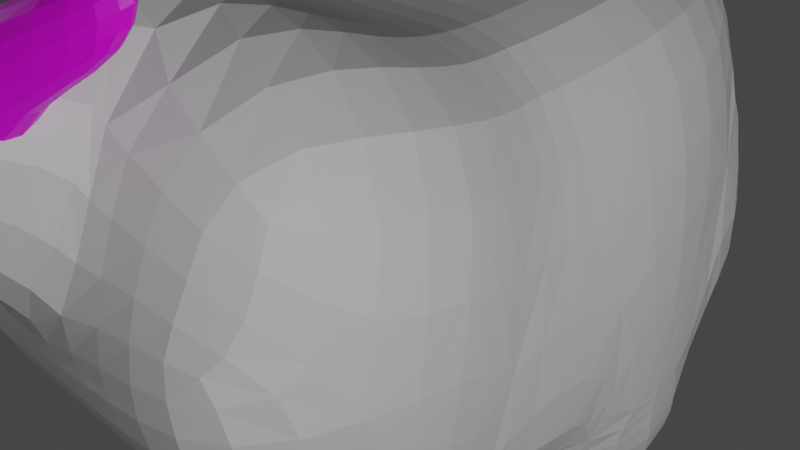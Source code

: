 # Source: sheep.blend  (saved by Blender 2.91.10; exported with 4.5.12 LTS)
import bpy
from mathutils import Matrix  # noqa: F401  (used for matrix-valued properties, if any)

bpy.ops.wm.read_factory_settings(use_empty=True)
scene = bpy.context.scene
scene.name = 'Scene'

# ---- collections
col_collection = bpy.data.collections.new('Collection'); scene.collection.children.link(col_collection)
col_sheep = bpy.data.collections.new('Sheep'); scene.collection.children.link(col_sheep)

# ---- images (referenced by path relative to the original .blend; pixels are not part of the script)
import os
ASSET_DIR = os.environ.get("B2B_ASSET_DIR", "")  # directory of the original .blend (textures are referenced by path, not embedded)
HERE = os.path.dirname(os.path.abspath(__file__))  # packed textures are extracted next to this script under _unpacked/

def load_image(name, relpath, width, height, colorspace="sRGB"):
    """Load a texture the original file referenced (path relative to the .blend, or extracted next to this script)."""
    p = next((c for c in (os.path.join(HERE, relpath), os.path.join(ASSET_DIR, relpath)) if relpath and os.path.exists(c)), "")
    if p:
        img = bpy.data.images.load(p, check_existing=True)
        img.name = name
    else:  # same state as the original file: an image datablock whose file is absent (Cycles renders it pink)
        img = bpy.data.images.new(name, width, height)
        img.source = "FILE"
        img.filepath = "//" + (relpath or name)
    img.colorspace_settings.name = colorspace
    return img
img_sheephead = load_image('SheepHead', 'SheepHead.png', 1024, 1024, 'sRGB')
img_sheepleg = load_image('SheepLeg', 'SheepLeg.png', 1024, 1024, 'sRGB')

# ---- materials (node trees are filled in below, after node groups)
mat_material = bpy.data.materials.new('Material')
mat_material.alpha_threshold = 0.0
mat_material.use_transparent_shadow = False
mat_material.line_color = (0.0, 0.0, 0.0, 1.0)
mat_head = bpy.data.materials.new('Head')
mat_head.alpha_threshold = 0.0
mat_head.use_transparent_shadow = False
mat_head.line_color = (0.0, 0.0, 0.0, 1.0)
mat_leg = bpy.data.materials.new('Leg')
mat_leg.alpha_threshold = 0.0
mat_leg.use_transparent_shadow = False
mat_leg.line_color = (0.0, 0.0, 0.0, 1.0)

# ---- material node trees
mat_material.use_nodes = True; mat_material.node_tree.nodes.clear()
_N = mat_material.node_tree.nodes; _L = mat_material.node_tree.links
n0 = _N.new('ShaderNodeOutputMaterial'); n0.name = 'Material Output'; n0.location = (300, 300)
n1 = _N.new('ShaderNodeBsdfPrincipled'); n1.name = 'Principled BSDF'; n1.location = (10, 300)
n1.distribution = 'GGX'
n1.subsurface_method = 'BURLEY'
n1.inputs[2].default_value = 0.4
n1.inputs[3].default_value = 1.45
n1.inputs[27].default_value = (0.0, 0.0, 0.0, 1.0)
n1.inputs[28].default_value = 1.0
_L.new(n1.outputs[0], n0.inputs[0])
n0.is_active_output = True
mat_head.use_nodes = True; mat_head.node_tree.nodes.clear()
_N = mat_head.node_tree.nodes; _L = mat_head.node_tree.links
n0 = _N.new('ShaderNodeOutputMaterial'); n0.name = 'Material Output'; n0.location = (300, 300)
n1 = _N.new('ShaderNodeBsdfPrincipled'); n1.name = 'Principled BSDF'; n1.location = (10, 300)
n1.distribution = 'GGX'
n1.subsurface_method = 'BURLEY'
n1.inputs[2].default_value = 0.4
n1.inputs[3].default_value = 1.45
n1.inputs[27].default_value = (0.0, 0.0, 0.0, 1.0)
n1.inputs[28].default_value = 1.0
n2 = _N.new('ShaderNodeTexImage'); n2.name = 'Image Texture'; n2.location = (-280, 280)
n2.image = img_sheephead
_L.new(n1.outputs[0], n0.inputs[0])
_L.new(n2.outputs[0], n1.inputs[0])
n0.is_active_output = True
mat_leg.use_nodes = True; mat_leg.node_tree.nodes.clear()
_N = mat_leg.node_tree.nodes; _L = mat_leg.node_tree.links
n0 = _N.new('ShaderNodeOutputMaterial'); n0.name = 'Material Output'; n0.location = (300, 300)
n1 = _N.new('ShaderNodeBsdfPrincipled'); n1.name = 'Principled BSDF'; n1.location = (10, 300)
n1.distribution = 'GGX'
n1.subsurface_method = 'BURLEY'
n1.inputs[2].default_value = 0.4
n1.inputs[3].default_value = 1.45
n1.inputs[27].default_value = (0.0, 0.0, 0.0, 1.0)
n1.inputs[28].default_value = 1.0
n2 = _N.new('ShaderNodeTexImage'); n2.name = 'Image Texture'; n2.location = (-280, 280)
n2.image = img_sheepleg
_L.new(n1.outputs[0], n0.inputs[0])
_L.new(n2.outputs[0], n1.inputs[0])
n0.is_active_output = True

# ---- world
world_world = bpy.data.worlds.new('World'); scene.world = world_world
world_world.use_nodes = True; world_world.node_tree.nodes.clear()
_N = world_world.node_tree.nodes; _L = world_world.node_tree.links
n0 = _N.new('ShaderNodeOutputWorld'); n0.name = 'World Output'; n0.location = (300, 300)
n1 = _N.new('ShaderNodeBackground'); n1.name = 'Background'; n1.location = (10, 300)
n1.inputs[0].default_value = (0.05088, 0.05088, 0.05088, 1.0)
_L.new(n1.outputs[0], n0.inputs[0])
n0.is_active_output = True
world_world.color = (0.05088, 0.05088, 0.05088)
world_world.use_sun_shadow = False
world_world.sun_shadow_jitter_overblur = 0.0

# ---- cameras
cam_camera = bpy.data.cameras.new('Camera')
cam_camera.clip_end = 100.0
cam_camera.ortho_scale = 7.314

# ---- lights
light_point = bpy.data.lights.new('Point', 'POINT')
light_point.transmission_factor = 0.0
light_point.energy = 1405.0
light_point.shadow_soft_size = 0.25
light_point.shadow_maximum_resolution = 0.006
light_point.use_absolute_resolution = True
light_point_001 = bpy.data.lights.new('Point.001', 'POINT')
light_point_001.transmission_factor = 0.0
light_point_001.energy = 1405.0
light_point_001.shadow_soft_size = 0.25
light_point_001.shadow_maximum_resolution = 0.006
light_point_001.use_absolute_resolution = True
light_point_002 = bpy.data.lights.new('Point.002', 'POINT')
light_point_002.transmission_factor = 0.0
light_point_002.energy = 1405.0
light_point_002.shadow_soft_size = 0.25
light_point_002.shadow_maximum_resolution = 0.006
light_point_002.use_absolute_resolution = True
light_point_003 = bpy.data.lights.new('Point.003', 'POINT')
light_point_003.transmission_factor = 0.0
light_point_003.energy = 1405.0
light_point_003.shadow_soft_size = 0.25
light_point_003.shadow_maximum_resolution = 0.006
light_point_003.use_absolute_resolution = True

# ---- meshes
me_cube = bpy.data.meshes.new('Cube')
me_cube.from_pydata([(-0.3333, 0.8329, 1.419), (0.4709, 1.0, -1.0), (1.0, -0.0856, 1.0), (1.0, -0.589, -1.0), (-0.3515, 1.491, 1.32), (-0.4709, 1.0, -1.0), (-1.0, -0.0856, 1.0), (-1.0, -0.589, -1.0), (1.246, 1.0, 0.5565), (0.6539, 0.7898, 5.876e-09), (1.0, 1.0, -0.5), (-1.0, -1.0, 0.0), (1.0, -1.0, 0.0), (-1.246, 1.0, 0.5565), (-0.6539, 0.7898, 5.876e-09), (-1.0, 1.0, -0.5), (-0.7042, -0.9924, 0.2297), (-0.7042, -0.956, 0.5153), (-0.7715, -0.9417, 0.5016), (0.7042, -0.956, 0.5153), (0.7042, -0.9924, 0.2297), (0.7715, -0.9417, 0.5016), (0.3333, -0.589, -1.0), (-0.3333, -0.589, -1.0), (-0.3333, -0.0856, 1.0), (0.3333, -0.0856, 1.0), (-0.157, 1.0, -1.0), (0.157, 1.0, -1.0), (0.4154, 1.0, 0.5565), (0.3333, 0.8329, 1.419), (-0.4154, 1.0, 0.5565), (0.218, 0.7898, 5.876e-09), (-0.218, 0.7898, 5.876e-09), (0.3333, 1.0, -0.5), (-0.3333, 1.0, -0.5), (0.3515, 1.491, 1.32), (-0.8286, -0.8504, -0.682), (-0.785, -1.0, -0.3757), (-0.8379, -0.8936, -0.5), (0.785, -1.0, -0.3757), (0.8286, -0.8504, -0.682), (0.8379, -0.8936, -0.5), (0.3333, -1.0, 0.0), (-0.3333, -1.0, 0.0), (0.2347, -0.956, 0.5153), (-0.2347, -0.956, 0.5153), (-0.2347, -0.9924, 0.2297), (0.2347, -0.9924, 0.2297), (0.2617, -1.0, -0.3757), (-0.2617, -1.0, -0.3757), (0.2762, -0.8504, -0.682), (-0.2762, -0.8504, -0.682), (-0.7042, -1.519, 0.175), (-0.7042, -1.482, 0.4607), (0.7042, -1.482, 0.4607), (0.7042, -1.519, 0.175), (-0.2347, -1.482, 0.4607), (0.2347, -1.519, 0.175), (0.2347, -1.482, 0.4607), (-0.2347, -1.519, 0.175), (0.785, -1.526, -0.4304), (0.2617, -1.526, -0.4304), (0.8286, -1.377, -0.7366), (0.2762, -1.377, -0.7366), (-0.8286, -1.377, -0.7366), (-0.785, -1.526, -0.4304), (-0.2617, -1.526, -0.4304), (-0.2762, -1.377, -0.7366), (1.055, 1.0, 0.9016), (1.0, 0.342, 1.0), (-1.0, 0.342, 1.0), (-1.055, 1.0, 0.9016), (-0.3515, 1.351, 0.9016), (-0.3333, 0.342, 1.0), (0.3515, 1.351, 0.9016), (0.3333, 0.342, 1.0), (-0.5405, 0.7911, -1.0), (-0.6065, 0.593, -1.0), (0.6065, 0.593, -1.0), (0.5405, 0.7911, -1.0), (-0.1027, 0.7911, -1.0), (-0.1152, 0.593, -1.0), (0.1027, 0.7911, -1.0), (0.1152, 0.593, -1.0), (-0.1027, 0.7911, -1.0), (-0.1152, 0.593, -1.0), (0.1027, 0.7911, -1.0), (0.1152, 0.593, -1.0), (0.1445, -0.2105, -1.593)], [], [(75, 73, 24, 25), (18, 17, 6, 70, 71, 13), (43, 46, 16, 11), (83, 78, 3, 22), (9, 8, 21, 20, 12), (8, 68, 69, 2, 19, 21), (27, 33, 10, 1), (33, 31, 9, 10), (31, 28, 8, 9), (10, 9, 12, 39, 41), (7, 36, 38, 15, 5, 76, 77), (45, 24, 6, 17), (38, 37, 11, 14, 15), (1, 10, 41, 40, 3, 78, 79), (11, 16, 18, 13, 14), (16, 17, 18), (19, 2, 25, 44), (13, 71, 72, 30), (3, 40, 50, 22), (46, 45, 56, 59), (40, 39, 60, 62), (19, 20, 21), (44, 25, 24, 45), (39, 48, 61, 60), (39, 12, 42, 48), (46, 47, 44, 45), (14, 13, 30, 32), (22, 50, 51, 23), (48, 42, 43, 49), (50, 48, 49, 51), (36, 37, 38), (39, 40, 41), (49, 43, 11, 37), (37, 36, 64, 65), (23, 51, 36, 7), (32, 30, 28, 31), (15, 14, 32, 34), (34, 32, 31, 33), (5, 15, 34, 26), (26, 34, 33, 27), (73, 70, 6, 24), (0, 29, 35, 4), (77, 81, 23, 7), (81, 83, 22, 23), (12, 20, 47, 42), (42, 47, 46, 43), (28, 74, 68, 8), (30, 72, 74, 28), (62, 60, 61, 63), (57, 55, 54, 58), (52, 59, 56, 53), (67, 66, 65, 64), (49, 37, 65, 66), (44, 47, 57, 58), (45, 17, 53, 56), (36, 51, 67, 64), (17, 16, 52, 53), (47, 20, 55, 57), (48, 50, 63, 61), (19, 44, 58, 54), (20, 19, 54, 55), (51, 49, 66, 67), (50, 40, 62, 63), (16, 46, 59, 52), (75, 69, 68, 74), (74, 72, 4, 35), (70, 73, 72, 71), (69, 75, 25, 2), (72, 73, 0, 4), (75, 74, 35, 29), (73, 75, 29, 0), (26, 27, 82, 80), (83, 81, 88), (5, 26, 80, 76), (76, 80, 81, 77), (27, 1, 79, 82), (82, 79, 78, 83), (83, 82, 86, 87), (80, 81, 85, 84), (82, 83, 88), (81, 80, 88), (80, 82, 88)])
_uv = me_cube.uv_layers.new(name='UVMap')
_uv.uv.foreach_set('vector', [0.2042, 0.7137, 0.1976, 0.6278, 0.2989, 0.6437, 0.3051, 0.7017, 0.4251, 0.6, 0.423, 0.6029, 0.2928, 0.5857, 0.1909, 0.5419, 0.07835, 0.4738, 0.2335, 0.4709, 0.5126, 0.6392, 0.4579, 0.6443, 0.4373, 0.603, 0.4862, 0.5959, 0.825, 0.4737, 0.9207, 0.4598, 0.8261, 0.7261, 0.7515, 0.6733, 0.5106, 0.966, 0.1967, 0.9412, 0.4905, 0.73, 0.4992, 0.7269, 0.5653, 0.726, 0.1967, 0.9412, 0.08762, 0.8786, 0.2109, 0.7995, 0.3112, 0.7597, 0.4803, 0.7288, 0.4818, 0.7332, 0.8503, 0.4049, 0.7752, 0.278, 0.8885, 0.1797, 0.9533, 0.368, 0.7752, 0.278, 0.5634, 0.2765, 0.6343, 0.1954, 0.8885, 0.1797, 0.5634, 0.2765, 0.3525, 0.157, 0.412, 0.0, 0.6343, 0.1954, 0.7232, 1.0, 0.5106, 0.966, 0.5653, 0.726, 0.6322, 0.7212, 0.658, 0.7346, 0.6022, 0.5678, 0.5594, 0.5812, 0.5357, 0.5829, 0.5486, 0.4745, 0.6443, 0.4787, 0.6387, 0.4904, 0.6335, 0.5015, 0.4421, 0.6449, 0.2989, 0.6437, 0.2928, 0.5857, 0.423, 0.6029, 0.5357, 0.5829, 0.5229, 0.5907, 0.4862, 0.5959, 0.4215, 0.4387, 0.5486, 0.4745, 0.9533, 0.9987, 0.7232, 1.0, 0.658, 0.7346, 0.7169, 0.722, 0.8261, 0.7261, 0.9207, 0.9289, 0.9366, 0.9628, 0.4862, 0.5959, 0.4373, 0.603, 0.4251, 0.6, 0.2335, 0.4709, 0.4215, 0.4387, 0.4373, 0.603, 0.4274, 0.6043, 0.4251, 0.6, 0.4803, 0.7288, 0.3112, 0.7597, 0.3051, 0.7017, 0.4612, 0.6868, 0.2335, 0.4709, 0.07835, 0.4738, 0.1363, 0.3247, 0.293, 0.3139, 0.8261, 0.7261, 0.7169, 0.722, 0.6644, 0.6751, 0.7515, 0.6733, 0.4579, 0.6443, 0.4421, 0.6449, 0.4421, 0.6449, 0.4579, 0.6443, 0.688, 0.7303, 0.6322, 0.7212, 0.6322, 0.7212, 0.688, 0.7303, 0.4803, 0.7288, 0.4948, 0.7266, 0.481, 0.731, 0.4612, 0.6868, 0.3051, 0.7017, 0.2989, 0.6437, 0.4421, 0.6449, 0.6322, 0.7212, 0.5958, 0.6777, 0.5958, 0.6777, 0.6322, 0.7212, 0.6322, 0.7212, 0.5653, 0.726, 0.5389, 0.6826, 0.5958, 0.6777, 0.4579, 0.6443, 0.4786, 0.6856, 0.4612, 0.6868, 0.4421, 0.6449, 0.4215, 0.4387, 0.2335, 0.4709, 0.293, 0.3139, 0.4925, 0.3576, 0.7515, 0.6733, 0.6644, 0.6751, 0.6119, 0.6282, 0.6768, 0.6206, 0.5958, 0.6777, 0.5389, 0.6826, 0.5126, 0.6392, 0.5593, 0.6342, 0.6644, 0.6751, 0.5958, 0.6777, 0.5593, 0.6342, 0.6119, 0.6282, 0.5594, 0.5812, 0.5229, 0.5907, 0.5357, 0.5829, 0.6322, 0.7212, 0.688, 0.7303, 0.658, 0.7346, 0.5593, 0.6342, 0.5126, 0.6392, 0.4862, 0.5959, 0.5229, 0.5907, 0.5229, 0.5907, 0.5594, 0.5812, 0.5594, 0.5812, 0.5229, 0.5907, 0.6768, 0.6206, 0.6119, 0.6282, 0.5594, 0.5812, 0.6022, 0.5678, 0.4925, 0.3576, 0.293, 0.3139, 0.3525, 0.157, 0.5634, 0.2765, 0.5486, 0.4745, 0.4215, 0.4387, 0.4925, 0.3576, 0.6619, 0.3763, 0.6619, 0.3763, 0.4925, 0.3576, 0.5634, 0.2765, 0.7752, 0.278, 0.6443, 0.4787, 0.5486, 0.4745, 0.6619, 0.3763, 0.7473, 0.4418, 0.7473, 0.4418, 0.6619, 0.3763, 0.7752, 0.278, 0.8503, 0.4049, 0.1976, 0.6278, 0.1909, 0.5419, 0.2928, 0.5857, 0.2989, 0.6437, -0.0396, 0.3471, 0.02478, 0.1853, 0.1942, 0.1756, 0.1363, 0.3247, 0.6335, 0.5015, 0.7292, 0.4876, 0.6768, 0.6206, 0.6022, 0.5678, 0.7292, 0.4876, 0.825, 0.4737, 0.7515, 0.6733, 0.6768, 0.6206, 0.5653, 0.726, 0.4992, 0.7269, 0.4786, 0.6856, 0.5389, 0.6826, 0.5389, 0.6826, 0.4786, 0.6856, 0.4579, 0.6443, 0.5126, 0.6392, 0.3525, 0.157, 0.1942, 0.1756, 0.2521, 0.02642, 0.412, 0.0, 0.293, 0.3139, 0.1363, 0.3247, 0.1942, 0.1756, 0.3525, 0.157, 0.7169, 0.722, 0.6322, 0.7212, 0.5958, 0.6777, 0.6644, 0.6751, 0.4786, 0.6856, 0.4992, 0.7269, 0.4803, 0.7288, 0.4612, 0.6868, 0.4373, 0.603, 0.4579, 0.6443, 0.4421, 0.6449, 0.423, 0.6029, 0.6119, 0.6282, 0.5593, 0.6342, 0.5229, 0.5907, 0.5594, 0.5812, 0.5593, 0.6342, 0.5229, 0.5907, 0.5229, 0.5907, 0.5593, 0.6342, 0.4612, 0.6868, 0.4786, 0.6856, 0.4786, 0.6856, 0.4612, 0.6868, 0.4421, 0.6449, 0.423, 0.6029, 0.423, 0.6029, 0.4421, 0.6449, 0.5594, 0.5812, 0.6119, 0.6282, 0.6119, 0.6282, 0.5594, 0.5812, 0.4274, 0.6043, 0.4373, 0.603, 0.4373, 0.603, 0.4274, 0.6043, 0.4786, 0.6856, 0.4992, 0.7269, 0.4992, 0.7269, 0.4786, 0.6856, 0.5958, 0.6777, 0.6644, 0.6751, 0.6644, 0.6751, 0.5958, 0.6777, 0.4803, 0.7288, 0.4612, 0.6868, 0.4612, 0.6868, 0.4803, 0.7288, 0.4948, 0.7266, 0.4803, 0.7288, 0.4803, 0.7288, 0.4948, 0.7266, 0.6119, 0.6282, 0.5593, 0.6342, 0.5593, 0.6342, 0.6119, 0.6282, 0.6644, 0.6751, 0.7169, 0.722, 0.7169, 0.722, 0.6644, 0.6751, 0.4373, 0.603, 0.4579, 0.6443, 0.4579, 0.6443, 0.4373, 0.603, 0.02478, 0.1853, 0.08683, 0.02852, 0.2521, 0.02642, 0.1942, 0.1756, 0.1942, 0.1756, 0.1363, 0.3247, 0.1363, 0.3247, 0.1942, 0.1756, -0.1017, 0.5039, -0.0396, 0.3471, 0.1363, 0.3247, 0.07835, 0.4738, 0.2109, 0.7995, 0.2042, 0.7137, 0.3051, 0.7017, 0.3112, 0.7597, 0.1363, 0.3247, -0.0396, 0.3471, -0.0396, 0.3471, 0.1363, 0.3247, 0.02478, 0.1853, 0.1942, 0.1756, 0.1942, 0.1756, 0.02478, 0.1853, 0.1976, 0.6278, 0.2042, 0.7137, 0.2042, 0.7137, 0.1976, 0.6278, 0.7473, 0.4418, 0.8503, 0.4049, 0.8373, 0.4402, 0.738, 0.4653, 0.825, 0.4737, 0.7292, 0.4876, 0.7833, 0.4639, 0.6443, 0.4787, 0.7473, 0.4418, 0.738, 0.4653, 0.6387, 0.4904, 0.6387, 0.4904, 0.738, 0.4653, 0.7292, 0.4876, 0.6335, 0.5015, 0.8503, 0.4049, 0.9533, 0.368, 0.9366, 0.4151, 0.8373, 0.4402, 0.8373, 0.4402, 0.9366, 0.4151, 0.9207, 0.4598, 0.825, 0.4737, 0.825, 0.4737, 0.8373, 0.4402, 0.8373, 0.4402, 0.825, 0.4737, 0.738, 0.4653, 0.7292, 0.4876, 0.7292, 0.4876, 0.738, 0.4653, 0.8373, 0.4402, 0.825, 0.4737, 0.7833, 0.4639, 0.7292, 0.4876, 0.738, 0.4653, 0.7833, 0.4639, 0.738, 0.4653, 0.8373, 0.4402, 0.7833, 0.4639])
me_cube.materials.append(mat_material)
me_cube.use_remesh_preserve_volume = False
me_cube.use_remesh_preserve_attributes = False
me_cube.use_mirror_vertex_groups = False
me_cube.update()
me_cube_001 = bpy.data.meshes.new('Cube.001')
me_cube_001.from_pydata([(-0.4258, -1.648, -0.8463), (-0.4258, -1.648, 0.0137), (-1.022, 1.019, -1.322), (-1.022, 1.019, 1.153), (-0.8998, 0.4057, -1.288), (-0.8998, 0.4057, 0.9403), (-0.4258, -1.648, -0.2579), (-1.022, 1.019, 0.3713), (0.0, 0.1183, -0.774), (-0.8998, 0.4057, 0.2365), (-2.319, 1.204, 1.786), (-2.136, 1.696, 1.923), (0.0, 0.1183, 0.4804), (-0.7166, 0.1183, 0.08427), (-2.123, 1.614, 0.8928), (-0.7166, 0.1183, 0.4804), (-0.7166, 0.1183, -0.774), (-2.305, 1.121, 0.7948), (0.0, 1.019, -1.322), (0.0, 1.019, 1.153), (0.0, -1.648, -0.8463), (0.0, -1.648, 0.0137), (0.0, 0.4057, 0.9403), (0.0, 0.4057, -1.288), (0.0, -1.648, -0.2579), (0.0, 1.019, 0.3713)], [], [(24, 21, 1, 6), (12, 15, 1, 21), (19, 3, 5, 22), (3, 7, 14, 11), (13, 15, 5, 9), (16, 13, 9, 4), (20, 24, 6, 0), (4, 9, 7, 2), (17, 10, 11, 14), (4, 23, 8, 16), (6, 1, 15, 13), (5, 3, 11, 10), (22, 5, 15, 12), (7, 9, 17, 14), (0, 6, 13, 16), (9, 5, 10, 17), (2, 7, 25, 18), (2, 18, 23, 4), (16, 8, 20, 0), (7, 3, 19, 25)])
_uv = me_cube_001.uv_layers.new(name='UVMap')
_uv.uv.foreach_set('vector', [0.3137, 0.918, 0.3137, 0.9694, 0.2336, 0.9692, 0.2336, 0.9179, 0.8908, 0.8533, 0.7565, 0.8533, 0.8089, 0.5084, 0.8887, 0.5084, 0.5959, 0.5545, 0.5245, 0.7324, 0.4194, 0.6649, 0.4822, 0.5084, 0.2288, 0.1467, 0.2288, 0.2944, 0.005068, 0.1949, 0.0, 0.0, 0.5815, 0.1726, 0.5067, 0.1726, 0.4194, 0.1169, 0.5524, 0.1169, 0.7438, 0.1726, 0.5815, 0.1726, 0.5524, 0.1169, 0.8406, 0.1169, 0.3137, 0.8068, 0.3137, 0.918, 0.2336, 0.9179, 0.2336, 0.8067, 0.8406, 0.1169, 0.5524, 0.1169, 0.5267, 0.0, 0.8467, 0.0, 0.8467, 0.2208, 0.8473, 0.03272, 0.9365, 0.0, 0.9365, 0.1954, 0.943, 0.2208, 0.943, 0.39, 0.8467, 0.3955, 0.8467, 0.2607, 0.6466, 0.5084, 0.5953, 0.5084, 0.5067, 0.1726, 0.5815, 0.1726, 0.4194, 0.6649, 0.5245, 0.7324, 0.5959, 1.0, 0.4934, 0.9962, 0.9787, 0.5136, 0.9787, 0.6829, 0.8908, 0.6432, 0.8908, 0.5084, 0.1408, 0.6905, 0.2336, 0.6144, 0.2336, 0.9229, 0.1348, 0.9369, 0.7579, 0.5084, 0.6466, 0.5084, 0.5815, 0.1726, 0.7438, 0.1726, 0.6412, 0.5084, 0.7565, 0.5747, 0.7565, 0.8998, 0.5959, 0.8028, 0.2288, 0.6144, 0.2288, 0.2944, 0.4194, 0.294, 0.4194, 0.614, 0.3489, 0.6144, 0.3489, 0.8067, 0.2336, 0.8053, 0.2336, 0.636, 0.1348, 0.9483, 0.0, 0.9483, 0.0008879, 0.6144, 0.08098, 0.6144, 0.2288, 0.2944, 0.2288, 0.1467, 0.4194, 0.1463, 0.4194, 0.294])
me_cube_001.materials.append(mat_head)
me_cube_001.use_remesh_fix_poles = True
me_cube_001.use_remesh_preserve_attributes = False
me_cube_001.use_mirror_vertex_groups = False
me_cube_001.update()
me_cube_002 = bpy.data.meshes.new('Cube.002')
me_cube_002.from_pydata([(-0.4224, -0.6746, -3.055), (-1.0, -1.0, 1.0), (-0.4224, 0.6746, -3.055), (-1.0, 1.0, 1.0), (0.9267, -0.6746, -3.055), (1.0, -1.0, 1.0), (0.9267, 0.6746, -3.055), (1.0, 1.0, 1.0), (-1.183, 1.737, -3.221), (-1.183, -0.8286, -3.935), (1.687, 1.737, -3.221), (1.687, -0.8286, -3.935), (-0.5381, 0.7669, -4.727), (-0.5381, -0.813, -4.683), (1.042, 0.7669, -4.727), (1.042, -0.813, -4.683), (-0.3972, 0.1477, -7.477), (-0.3972, -0.9988, -7.461), (0.874, 0.1477, -7.477), (0.874, -0.9988, -7.461), (-0.7616, 1.012, -7.778), (-0.7616, -1.347, -7.752), (1.238, 1.012, -7.778), (1.238, -1.347, -7.752), (-0.7616, -0.1124, -9.187), (-0.7616, -2.462, -9.187), (1.238, -0.1124, -9.187), (1.238, -2.462, -9.187), (-0.7616, -1.891, -8.6), (1.238, -1.891, -8.6), (1.238, 0.4455, -7.929), (-0.7616, 0.4455, -7.929)], [], [(0, 1, 3, 2), (2, 3, 7, 6), (6, 7, 5, 4), (4, 5, 1, 0), (0, 2, 8, 9), (7, 3, 1, 5), (10, 11, 15, 14), (6, 4, 11, 10), (4, 0, 9, 11), (2, 6, 10, 8), (14, 15, 19, 18), (9, 8, 12, 13), (11, 9, 13, 15), (8, 10, 14, 12), (13, 12, 16, 17), (15, 13, 17, 19), (12, 14, 18, 16), (18, 19, 23, 22), (29, 28, 25, 27), (17, 16, 20, 21), (19, 17, 21, 23), (16, 18, 22, 20), (24, 26, 27, 25), (31, 30, 26, 24), (30, 29, 27, 26), (28, 31, 24, 25), (21, 20, 31, 28), (22, 23, 29, 30), (20, 22, 30, 31), (23, 21, 28, 29)])
_k = {(24, 25): 0.33333, (24, 26): 0.33333, (26, 27): 0.33333, (25, 27): 0.33333}
me_cube_002.attributes.new('crease_edge', 'FLOAT', 'EDGE').data.foreach_set('value', [_k.get((min(e.vertices), max(e.vertices)), 0.0) for e in me_cube_002.edges])
_uv = me_cube_002.uv_layers.new(name='UVMap')
_uv.uv.foreach_set('vector', [0.8194, 0.0, 0.8454, 0.3242, 0.687, 0.3242, 0.7125, 0.0, 0.34, 0.5509, 0.3857, 0.8659, 0.2273, 0.8659, 0.2331, 0.5509, 0.8196, 0.3242, 0.8454, 0.6453, 0.687, 0.6453, 0.7127, 0.3242, 0.1671, 0.4938, 0.1729, 0.8127, 0.01448, 0.8127, 0.06023, 0.4938, 0.8762, 0.7055, 0.7719, 0.7055, 0.687, 0.6453, 0.873, 0.6453, 1.0, 0.0, 1.0, 0.1584, 0.8454, 0.1584, 0.8454, 0.0, 0.5098, 0.0, 0.687, 0.1144, 0.6683, 0.1701, 0.5478, 0.1362, 0.7719, 0.8124, 0.8762, 0.8124, 0.873, 0.8726, 0.687, 0.8726, 0.1671, 0.4938, 0.06023, 0.4938, 0.0, 0.4235, 0.2273, 0.4235, 0.7719, 0.7055, 0.7719, 0.8124, 0.687, 0.8726, 0.687, 0.6453, 0.5478, 0.1362, 0.6683, 0.1701, 0.6419, 0.3921, 0.5049, 0.3516, 0.4574, 0.437, 0.2799, 0.5509, 0.316, 0.4101, 0.4366, 0.3763, 0.2273, 0.4235, 0.0, 0.4235, 0.05106, 0.3644, 0.1763, 0.3644, 0.6847, 0.9017, 0.4574, 0.9017, 0.5084, 0.7653, 0.6336, 0.7653, 0.4366, 0.3763, 0.316, 0.4101, 0.2747, 0.1974, 0.4118, 0.157, 0.1763, 0.3644, 0.05106, 0.3644, 0.03336, 0.1426, 0.1918, 0.1426, 0.6336, 0.7653, 0.5084, 0.7653, 0.4929, 0.5497, 0.6513, 0.5497, 0.5049, 0.3516, 0.6419, 0.3921, 0.6364, 0.4149, 0.4574, 0.3613, 0.1918, 0.0493, 0.03336, 0.0493, 0.03336, 0.0, 0.1918, 0.0, 0.4118, 0.157, 0.2747, 0.1974, 0.2273, 0.1877, 0.4064, 0.1343, 0.1918, 0.1426, 0.03336, 0.1426, 0.03336, 0.1191, 0.1918, 0.1191, 0.3857, 0.7094, 0.3857, 0.5509, 0.4323, 0.5509, 0.4323, 0.7094, 0.1584, 0.9972, 0.0, 0.9972, 0.0, 0.8127, 0.1584, 0.8127, 0.8454, 0.3168, 0.8454, 0.1584, 0.9536, 0.1584, 0.9536, 0.3168, 0.4967, 0.3861, 0.6576, 0.4919, 0.687, 0.5497, 0.5093, 0.4944, 0.4278, 0.0576, 0.2667, 0.163, 0.2796, 0.05515, 0.4574, 0.0, 0.4064, 0.1343, 0.2273, 0.1877, 0.2667, 0.163, 0.4278, 0.0576, 0.4574, 0.3613, 0.6364, 0.4149, 0.6576, 0.4919, 0.4967, 0.3861, 0.3857, 0.8678, 0.3857, 0.7094, 0.4318, 0.7094, 0.4318, 0.8678, 0.1918, 0.1191, 0.03336, 0.1191, 0.03336, 0.0493, 0.1918, 0.0493])
_ca = me_cube_002.color_attributes.new('Col', 'BYTE_COLOR', 'CORNER')
_ca.data.foreach_set('color', [1.0, 1.0, 1.0, 1.0, 1.0, 1.0, 1.0, 1.0, 1.0, 1.0, 1.0, 1.0, 1.0, 1.0, 1.0, 1.0, 1.0, 1.0, 1.0, 1.0, 1.0, 1.0, 1.0, 1.0, 1.0, 1.0, 1.0, 1.0, 1.0, 1.0, 1.0, 1.0, 1.0, 1.0, 1.0, 1.0, 1.0, 1.0, 1.0, 1.0, 1.0, 1.0, 1.0, 1.0, 1.0, 1.0, 1.0, 1.0, 1.0, 1.0, 1.0, 1.0, 1.0, 1.0, 1.0, 1.0, 1.0, 1.0, 1.0, 1.0, 1.0, 1.0, 1.0, 1.0, 1.0, 1.0, 1.0, 1.0, 1.0, 1.0, 1.0, 1.0, 1.0, 1.0, 1.0, 1.0, 1.0, 1.0, 1.0, 1.0, 1.0, 1.0, 1.0, 1.0, 1.0, 1.0, 1.0, 1.0, 1.0, 1.0, 1.0, 1.0, 1.0, 1.0, 1.0, 1.0, 1.0, 1.0, 1.0, 1.0, 1.0, 1.0, 1.0, 1.0, 1.0, 1.0, 1.0, 1.0, 1.0, 1.0, 1.0, 1.0, 1.0, 1.0, 1.0, 1.0, 1.0, 1.0, 1.0, 1.0, 1.0, 1.0, 1.0, 1.0, 1.0, 1.0, 1.0, 1.0, 1.0, 1.0, 1.0, 1.0, 1.0, 1.0, 1.0, 1.0, 1.0, 1.0, 1.0, 1.0, 1.0, 1.0, 1.0, 1.0, 1.0, 1.0, 1.0, 1.0, 1.0, 1.0, 1.0, 1.0, 1.0, 1.0, 1.0, 1.0, 1.0, 1.0, 1.0, 1.0, 1.0, 1.0, 1.0, 1.0, 1.0, 1.0, 1.0, 1.0, 1.0, 1.0, 1.0, 1.0, 1.0, 1.0, 1.0, 1.0, 1.0, 1.0, 1.0, 1.0, 1.0, 1.0, 1.0, 1.0, 1.0, 1.0, 1.0, 1.0, 1.0, 1.0, 1.0, 1.0, 1.0, 1.0, 1.0, 1.0, 1.0, 1.0, 1.0, 1.0, 1.0, 1.0, 1.0, 1.0, 1.0, 1.0, 1.0, 1.0, 1.0, 1.0, 1.0, 1.0, 1.0, 1.0, 1.0, 1.0, 1.0, 1.0, 1.0, 1.0, 1.0, 1.0, 1.0, 1.0, 1.0, 1.0, 1.0, 1.0, 1.0, 1.0, 1.0, 1.0, 1.0, 1.0, 1.0, 1.0, 1.0, 1.0, 1.0, 1.0, 1.0, 1.0, 1.0, 1.0, 1.0, 1.0, 1.0, 1.0, 1.0, 1.0, 1.0, 1.0, 1.0, 1.0, 1.0, 1.0, 1.0, 1.0, 1.0, 1.0, 1.0, 1.0, 1.0, 1.0, 1.0, 1.0, 1.0, 1.0, 1.0, 1.0, 1.0, 1.0, 1.0, 1.0, 1.0, 1.0, 1.0, 1.0, 1.0, 1.0, 1.0, 1.0, 1.0, 1.0, 1.0, 1.0, 1.0, 1.0, 1.0, 1.0, 1.0, 1.0, 1.0, 1.0, 1.0, 1.0, 1.0, 1.0, 1.0, 1.0, 1.0, 1.0, 1.0, 1.0, 1.0, 1.0, 1.0, 1.0, 1.0, 1.0, 1.0, 1.0, 1.0, 1.0, 1.0, 1.0, 1.0, 1.0, 1.0, 1.0, 1.0, 1.0, 1.0, 1.0, 1.0, 1.0, 1.0, 1.0, 1.0, 1.0, 1.0, 1.0, 1.0, 1.0, 1.0, 1.0, 1.0, 1.0, 1.0, 1.0, 1.0, 1.0, 1.0, 1.0, 1.0, 1.0, 1.0, 1.0, 1.0, 1.0, 1.0, 1.0, 1.0, 1.0, 1.0, 1.0, 1.0, 1.0, 1.0, 1.0, 1.0, 1.0, 1.0, 1.0, 1.0, 1.0, 1.0, 1.0, 1.0, 1.0, 1.0, 1.0, 1.0, 1.0, 1.0, 1.0, 1.0, 1.0, 1.0, 1.0, 1.0, 1.0, 1.0, 1.0, 1.0, 1.0, 1.0, 1.0, 1.0, 1.0, 1.0, 1.0, 1.0, 1.0, 1.0, 1.0, 1.0, 1.0, 1.0, 1.0, 1.0, 1.0, 1.0, 1.0, 1.0, 1.0, 1.0, 1.0, 1.0, 1.0, 1.0, 1.0, 1.0, 1.0, 1.0, 1.0, 1.0, 1.0, 1.0, 1.0, 1.0, 1.0, 1.0, 1.0, 1.0, 1.0, 1.0, 1.0, 1.0, 1.0, 1.0, 1.0, 1.0, 1.0, 1.0, 1.0, 1.0, 1.0, 1.0, 1.0, 1.0, 1.0, 1.0, 1.0, 1.0, 1.0, 1.0, 1.0, 1.0, 1.0, 1.0, 1.0, 1.0, 1.0, 1.0, 1.0, 1.0, 1.0, 1.0, 1.0, 1.0, 1.0, 1.0, 1.0, 1.0, 1.0, 1.0, 1.0, 1.0, 1.0, 1.0, 1.0, 1.0, 1.0, 1.0, 1.0, 1.0, 1.0, 1.0, 1.0])
me_cube_002.materials.append(mat_leg)
me_cube_002.use_remesh_fix_poles = True
me_cube_002.use_remesh_preserve_attributes = False
me_cube_002.use_mirror_vertex_groups = False
me_cube_002.update()
me_cube_006 = bpy.data.meshes.new('Cube.006')
me_cube_006.from_pydata([(-0.4224, -0.6746, -3.055), (-1.0, -1.0, 1.0), (-0.4224, 0.6746, -3.055), (-1.0, 1.0, 1.0), (0.9267, -0.6746, -3.055), (1.0, -1.0, 1.0), (0.9267, 0.6746, -3.055), (1.0, 1.0, 1.0), (-1.183, 1.737, -3.221), (-1.183, -0.8286, -3.935), (1.687, 1.737, -3.221), (1.687, -0.8286, -3.935), (-0.5381, 0.7669, -4.727), (-0.5381, -0.813, -4.683), (1.042, 0.7669, -4.727), (1.042, -0.813, -4.683), (-0.3972, 0.1477, -7.477), (-0.3972, -0.9988, -7.461), (0.874, 0.1477, -7.477), (0.874, -0.9988, -7.461), (-0.7616, 1.012, -7.778), (-0.7616, -1.347, -7.752), (1.238, 1.012, -7.778), (1.238, -1.347, -7.752), (-0.7616, -0.1124, -9.187), (-0.7616, -2.462, -9.187), (1.238, -0.1124, -9.187), (1.238, -2.462, -9.187), (-0.7616, -1.891, -8.6), (1.238, -1.891, -8.6), (1.238, 0.4455, -7.929), (-0.7616, 0.4455, -7.929)], [], [(0, 1, 3, 2), (2, 3, 7, 6), (6, 7, 5, 4), (4, 5, 1, 0), (0, 2, 8, 9), (7, 3, 1, 5), (10, 11, 15, 14), (6, 4, 11, 10), (4, 0, 9, 11), (2, 6, 10, 8), (14, 15, 19, 18), (9, 8, 12, 13), (11, 9, 13, 15), (8, 10, 14, 12), (13, 12, 16, 17), (15, 13, 17, 19), (12, 14, 18, 16), (18, 19, 23, 22), (29, 28, 25, 27), (17, 16, 20, 21), (19, 17, 21, 23), (16, 18, 22, 20), (24, 26, 27, 25), (31, 30, 26, 24), (30, 29, 27, 26), (28, 31, 24, 25), (21, 20, 31, 28), (22, 23, 29, 30), (20, 22, 30, 31), (23, 21, 28, 29)])
_k = {(24, 25): 0.33333, (24, 26): 0.33333, (26, 27): 0.33333, (25, 27): 0.33333}
me_cube_006.attributes.new('crease_edge', 'FLOAT', 'EDGE').data.foreach_set('value', [_k.get((min(e.vertices), max(e.vertices)), 0.0) for e in me_cube_006.edges])
_uv = me_cube_006.uv_layers.new(name='UVMap')
_uv.uv.foreach_set('vector', [0.8194, 0.0, 0.8454, 0.3242, 0.687, 0.3242, 0.7125, 0.0, 0.34, 0.5509, 0.3857, 0.8659, 0.2273, 0.8659, 0.2331, 0.5509, 0.8196, 0.3242, 0.8454, 0.6453, 0.687, 0.6453, 0.7127, 0.3242, 0.1671, 0.4938, 0.1729, 0.8127, 0.01448, 0.8127, 0.06023, 0.4938, 0.8762, 0.7055, 0.7719, 0.7055, 0.687, 0.6453, 0.873, 0.6453, 1.0, 0.0, 1.0, 0.1584, 0.8454, 0.1584, 0.8454, 0.0, 0.5098, 0.0, 0.687, 0.1144, 0.6683, 0.1701, 0.5478, 0.1362, 0.7719, 0.8124, 0.8762, 0.8124, 0.873, 0.8726, 0.687, 0.8726, 0.1671, 0.4938, 0.06023, 0.4938, 0.0, 0.4235, 0.2273, 0.4235, 0.7719, 0.7055, 0.7719, 0.8124, 0.687, 0.8726, 0.687, 0.6453, 0.5478, 0.1362, 0.6683, 0.1701, 0.6419, 0.3921, 0.5049, 0.3516, 0.4574, 0.437, 0.2799, 0.5509, 0.316, 0.4101, 0.4366, 0.3763, 0.2273, 0.4235, 0.0, 0.4235, 0.05106, 0.3644, 0.1763, 0.3644, 0.6847, 0.9017, 0.4574, 0.9017, 0.5084, 0.7653, 0.6336, 0.7653, 0.4366, 0.3763, 0.316, 0.4101, 0.2747, 0.1974, 0.4118, 0.157, 0.1763, 0.3644, 0.05106, 0.3644, 0.03336, 0.1426, 0.1918, 0.1426, 0.6336, 0.7653, 0.5084, 0.7653, 0.4929, 0.5497, 0.6513, 0.5497, 0.5049, 0.3516, 0.6419, 0.3921, 0.6364, 0.4149, 0.4574, 0.3613, 0.1918, 0.0493, 0.03336, 0.0493, 0.03336, 0.0, 0.1918, 0.0, 0.4118, 0.157, 0.2747, 0.1974, 0.2273, 0.1877, 0.4064, 0.1343, 0.1918, 0.1426, 0.03336, 0.1426, 0.03336, 0.1191, 0.1918, 0.1191, 0.3857, 0.7094, 0.3857, 0.5509, 0.4323, 0.5509, 0.4323, 0.7094, 0.1584, 0.9972, 0.0, 0.9972, 0.0, 0.8127, 0.1584, 0.8127, 0.8454, 0.3168, 0.8454, 0.1584, 0.9536, 0.1584, 0.9536, 0.3168, 0.4967, 0.3861, 0.6576, 0.4919, 0.687, 0.5497, 0.5093, 0.4944, 0.4278, 0.0576, 0.2667, 0.163, 0.2796, 0.05515, 0.4574, 0.0, 0.4064, 0.1343, 0.2273, 0.1877, 0.2667, 0.163, 0.4278, 0.0576, 0.4574, 0.3613, 0.6364, 0.4149, 0.6576, 0.4919, 0.4967, 0.3861, 0.3857, 0.8678, 0.3857, 0.7094, 0.4318, 0.7094, 0.4318, 0.8678, 0.1918, 0.1191, 0.03336, 0.1191, 0.03336, 0.0493, 0.1918, 0.0493])
_ca = me_cube_006.color_attributes.new('Col', 'BYTE_COLOR', 'CORNER')
_ca.data.foreach_set('color', [1.0, 1.0, 1.0, 1.0, 1.0, 1.0, 1.0, 1.0, 1.0, 1.0, 1.0, 1.0, 1.0, 1.0, 1.0, 1.0, 1.0, 1.0, 1.0, 1.0, 1.0, 1.0, 1.0, 1.0, 1.0, 1.0, 1.0, 1.0, 1.0, 1.0, 1.0, 1.0, 1.0, 1.0, 1.0, 1.0, 1.0, 1.0, 1.0, 1.0, 1.0, 1.0, 1.0, 1.0, 1.0, 1.0, 1.0, 1.0, 1.0, 1.0, 1.0, 1.0, 1.0, 1.0, 1.0, 1.0, 1.0, 1.0, 1.0, 1.0, 1.0, 1.0, 1.0, 1.0, 1.0, 1.0, 1.0, 1.0, 1.0, 1.0, 1.0, 1.0, 1.0, 1.0, 1.0, 1.0, 1.0, 1.0, 1.0, 1.0, 1.0, 1.0, 1.0, 1.0, 1.0, 1.0, 1.0, 1.0, 1.0, 1.0, 1.0, 1.0, 1.0, 1.0, 1.0, 1.0, 1.0, 1.0, 1.0, 1.0, 1.0, 1.0, 1.0, 1.0, 1.0, 1.0, 1.0, 1.0, 1.0, 1.0, 1.0, 1.0, 1.0, 1.0, 1.0, 1.0, 1.0, 1.0, 1.0, 1.0, 1.0, 1.0, 1.0, 1.0, 1.0, 1.0, 1.0, 1.0, 1.0, 1.0, 1.0, 1.0, 1.0, 1.0, 1.0, 1.0, 1.0, 1.0, 1.0, 1.0, 1.0, 1.0, 1.0, 1.0, 1.0, 1.0, 1.0, 1.0, 1.0, 1.0, 1.0, 1.0, 1.0, 1.0, 1.0, 1.0, 1.0, 1.0, 1.0, 1.0, 1.0, 1.0, 1.0, 1.0, 1.0, 1.0, 1.0, 1.0, 1.0, 1.0, 1.0, 1.0, 1.0, 1.0, 1.0, 1.0, 1.0, 1.0, 1.0, 1.0, 1.0, 1.0, 1.0, 1.0, 1.0, 1.0, 1.0, 1.0, 1.0, 1.0, 1.0, 1.0, 1.0, 1.0, 1.0, 1.0, 1.0, 1.0, 1.0, 1.0, 1.0, 1.0, 1.0, 1.0, 1.0, 1.0, 1.0, 1.0, 1.0, 1.0, 1.0, 1.0, 1.0, 1.0, 1.0, 1.0, 1.0, 1.0, 1.0, 1.0, 1.0, 1.0, 1.0, 1.0, 1.0, 1.0, 1.0, 1.0, 1.0, 1.0, 1.0, 1.0, 1.0, 1.0, 1.0, 1.0, 1.0, 1.0, 1.0, 1.0, 1.0, 1.0, 1.0, 1.0, 1.0, 1.0, 1.0, 1.0, 1.0, 1.0, 1.0, 1.0, 1.0, 1.0, 1.0, 1.0, 1.0, 1.0, 1.0, 1.0, 1.0, 1.0, 1.0, 1.0, 1.0, 1.0, 1.0, 1.0, 1.0, 1.0, 1.0, 1.0, 1.0, 1.0, 1.0, 1.0, 1.0, 1.0, 1.0, 1.0, 1.0, 1.0, 1.0, 1.0, 1.0, 1.0, 1.0, 1.0, 1.0, 1.0, 1.0, 1.0, 1.0, 1.0, 1.0, 1.0, 1.0, 1.0, 1.0, 1.0, 1.0, 1.0, 1.0, 1.0, 1.0, 1.0, 1.0, 1.0, 1.0, 1.0, 1.0, 1.0, 1.0, 1.0, 1.0, 1.0, 1.0, 1.0, 1.0, 1.0, 1.0, 1.0, 1.0, 1.0, 1.0, 1.0, 1.0, 1.0, 1.0, 1.0, 1.0, 1.0, 1.0, 1.0, 1.0, 1.0, 1.0, 1.0, 1.0, 1.0, 1.0, 1.0, 1.0, 1.0, 1.0, 1.0, 1.0, 1.0, 1.0, 1.0, 1.0, 1.0, 1.0, 1.0, 1.0, 1.0, 1.0, 1.0, 1.0, 1.0, 1.0, 1.0, 1.0, 1.0, 1.0, 1.0, 1.0, 1.0, 1.0, 1.0, 1.0, 1.0, 1.0, 1.0, 1.0, 1.0, 1.0, 1.0, 1.0, 1.0, 1.0, 1.0, 1.0, 1.0, 1.0, 1.0, 1.0, 1.0, 1.0, 1.0, 1.0, 1.0, 1.0, 1.0, 1.0, 1.0, 1.0, 1.0, 1.0, 1.0, 1.0, 1.0, 1.0, 1.0, 1.0, 1.0, 1.0, 1.0, 1.0, 1.0, 1.0, 1.0, 1.0, 1.0, 1.0, 1.0, 1.0, 1.0, 1.0, 1.0, 1.0, 1.0, 1.0, 1.0, 1.0, 1.0, 1.0, 1.0, 1.0, 1.0, 1.0, 1.0, 1.0, 1.0, 1.0, 1.0, 1.0, 1.0, 1.0, 1.0, 1.0, 1.0, 1.0, 1.0, 1.0, 1.0, 1.0, 1.0, 1.0, 1.0, 1.0, 1.0, 1.0, 1.0, 1.0, 1.0, 1.0, 1.0, 1.0, 1.0, 1.0, 1.0, 1.0, 1.0, 1.0, 1.0, 1.0, 1.0, 1.0, 1.0, 1.0, 1.0, 1.0, 1.0, 1.0, 1.0, 1.0, 1.0, 1.0, 1.0])
me_cube_006.materials.append(mat_leg)
me_cube_006.use_remesh_fix_poles = True
me_cube_006.use_remesh_preserve_attributes = False
me_cube_006.use_mirror_vertex_groups = False
me_cube_006.update()
me_cube_007 = bpy.data.meshes.new('Cube.007')
me_cube_007.from_pydata([(-0.4224, -0.6746, -3.055), (-1.0, -1.0, 1.0), (-0.4224, 0.6746, -3.055), (-1.0, 1.0, 1.0), (0.9267, -0.6746, -3.055), (1.0, -1.0, 1.0), (0.9267, 0.6746, -3.055), (1.0, 1.0, 1.0), (-1.183, 1.737, -3.221), (-1.183, -0.8286, -3.935), (1.687, 1.737, -3.221), (1.687, -0.8286, -3.935), (-0.5381, 0.7669, -4.727), (-0.5381, -0.813, -4.683), (1.042, 0.7669, -4.727), (1.042, -0.813, -4.683), (-0.3972, 0.1477, -7.477), (-0.3972, -0.9988, -7.461), (0.874, 0.1477, -7.477), (0.874, -0.9988, -7.461), (-0.7616, 1.012, -7.778), (-0.7616, -1.347, -7.752), (1.238, 1.012, -7.778), (1.238, -1.347, -7.752), (-0.7616, -0.1124, -9.187), (-0.7616, -2.462, -9.187), (1.238, -0.1124, -9.187), (1.238, -2.462, -9.187), (-0.7616, -1.891, -8.6), (1.238, -1.891, -8.6), (1.238, 0.4455, -7.929), (-0.7616, 0.4455, -7.929)], [], [(0, 1, 3, 2), (2, 3, 7, 6), (6, 7, 5, 4), (4, 5, 1, 0), (0, 2, 8, 9), (7, 3, 1, 5), (10, 11, 15, 14), (6, 4, 11, 10), (4, 0, 9, 11), (2, 6, 10, 8), (14, 15, 19, 18), (9, 8, 12, 13), (11, 9, 13, 15), (8, 10, 14, 12), (13, 12, 16, 17), (15, 13, 17, 19), (12, 14, 18, 16), (18, 19, 23, 22), (29, 28, 25, 27), (17, 16, 20, 21), (19, 17, 21, 23), (16, 18, 22, 20), (24, 26, 27, 25), (31, 30, 26, 24), (30, 29, 27, 26), (28, 31, 24, 25), (21, 20, 31, 28), (22, 23, 29, 30), (20, 22, 30, 31), (23, 21, 28, 29)])
_k = {(24, 25): 0.33333, (24, 26): 0.33333, (26, 27): 0.33333, (25, 27): 0.33333}
me_cube_007.attributes.new('crease_edge', 'FLOAT', 'EDGE').data.foreach_set('value', [_k.get((min(e.vertices), max(e.vertices)), 0.0) for e in me_cube_007.edges])
_uv = me_cube_007.uv_layers.new(name='UVMap')
_uv.uv.foreach_set('vector', [0.8194, 0.0, 0.8454, 0.3242, 0.687, 0.3242, 0.7125, 0.0, 0.34, 0.5509, 0.3857, 0.8659, 0.2273, 0.8659, 0.2331, 0.5509, 0.8196, 0.3242, 0.8454, 0.6453, 0.687, 0.6453, 0.7127, 0.3242, 0.1671, 0.4938, 0.1729, 0.8127, 0.01448, 0.8127, 0.06023, 0.4938, 0.8762, 0.7055, 0.7719, 0.7055, 0.687, 0.6453, 0.873, 0.6453, 1.0, 0.0, 1.0, 0.1584, 0.8454, 0.1584, 0.8454, 0.0, 0.5098, 0.0, 0.687, 0.1144, 0.6683, 0.1701, 0.5478, 0.1362, 0.7719, 0.8124, 0.8762, 0.8124, 0.873, 0.8726, 0.687, 0.8726, 0.1671, 0.4938, 0.06023, 0.4938, 0.0, 0.4235, 0.2273, 0.4235, 0.7719, 0.7055, 0.7719, 0.8124, 0.687, 0.8726, 0.687, 0.6453, 0.5478, 0.1362, 0.6683, 0.1701, 0.6419, 0.3921, 0.5049, 0.3516, 0.4574, 0.437, 0.2799, 0.5509, 0.316, 0.4101, 0.4366, 0.3763, 0.2273, 0.4235, 0.0, 0.4235, 0.05106, 0.3644, 0.1763, 0.3644, 0.6847, 0.9017, 0.4574, 0.9017, 0.5084, 0.7653, 0.6336, 0.7653, 0.4366, 0.3763, 0.316, 0.4101, 0.2747, 0.1974, 0.4118, 0.157, 0.1763, 0.3644, 0.05106, 0.3644, 0.03336, 0.1426, 0.1918, 0.1426, 0.6336, 0.7653, 0.5084, 0.7653, 0.4929, 0.5497, 0.6513, 0.5497, 0.5049, 0.3516, 0.6419, 0.3921, 0.6364, 0.4149, 0.4574, 0.3613, 0.1918, 0.0493, 0.03336, 0.0493, 0.03336, 0.0, 0.1918, 0.0, 0.4118, 0.157, 0.2747, 0.1974, 0.2273, 0.1877, 0.4064, 0.1343, 0.1918, 0.1426, 0.03336, 0.1426, 0.03336, 0.1191, 0.1918, 0.1191, 0.3857, 0.7094, 0.3857, 0.5509, 0.4323, 0.5509, 0.4323, 0.7094, 0.1584, 0.9972, 0.0, 0.9972, 0.0, 0.8127, 0.1584, 0.8127, 0.8454, 0.3168, 0.8454, 0.1584, 0.9536, 0.1584, 0.9536, 0.3168, 0.4967, 0.3861, 0.6576, 0.4919, 0.687, 0.5497, 0.5093, 0.4944, 0.4278, 0.0576, 0.2667, 0.163, 0.2796, 0.05515, 0.4574, 0.0, 0.4064, 0.1343, 0.2273, 0.1877, 0.2667, 0.163, 0.4278, 0.0576, 0.4574, 0.3613, 0.6364, 0.4149, 0.6576, 0.4919, 0.4967, 0.3861, 0.3857, 0.8678, 0.3857, 0.7094, 0.4318, 0.7094, 0.4318, 0.8678, 0.1918, 0.1191, 0.03336, 0.1191, 0.03336, 0.0493, 0.1918, 0.0493])
_ca = me_cube_007.color_attributes.new('Col', 'BYTE_COLOR', 'CORNER')
_ca.data.foreach_set('color', [1.0, 1.0, 1.0, 1.0, 1.0, 1.0, 1.0, 1.0, 1.0, 1.0, 1.0, 1.0, 1.0, 1.0, 1.0, 1.0, 1.0, 1.0, 1.0, 1.0, 1.0, 1.0, 1.0, 1.0, 1.0, 1.0, 1.0, 1.0, 1.0, 1.0, 1.0, 1.0, 1.0, 1.0, 1.0, 1.0, 1.0, 1.0, 1.0, 1.0, 1.0, 1.0, 1.0, 1.0, 1.0, 1.0, 1.0, 1.0, 1.0, 1.0, 1.0, 1.0, 1.0, 1.0, 1.0, 1.0, 1.0, 1.0, 1.0, 1.0, 1.0, 1.0, 1.0, 1.0, 1.0, 1.0, 1.0, 1.0, 1.0, 1.0, 1.0, 1.0, 1.0, 1.0, 1.0, 1.0, 1.0, 1.0, 1.0, 1.0, 1.0, 1.0, 1.0, 1.0, 1.0, 1.0, 1.0, 1.0, 1.0, 1.0, 1.0, 1.0, 1.0, 1.0, 1.0, 1.0, 1.0, 1.0, 1.0, 1.0, 1.0, 1.0, 1.0, 1.0, 1.0, 1.0, 1.0, 1.0, 1.0, 1.0, 1.0, 1.0, 1.0, 1.0, 1.0, 1.0, 1.0, 1.0, 1.0, 1.0, 1.0, 1.0, 1.0, 1.0, 1.0, 1.0, 1.0, 1.0, 1.0, 1.0, 1.0, 1.0, 1.0, 1.0, 1.0, 1.0, 1.0, 1.0, 1.0, 1.0, 1.0, 1.0, 1.0, 1.0, 1.0, 1.0, 1.0, 1.0, 1.0, 1.0, 1.0, 1.0, 1.0, 1.0, 1.0, 1.0, 1.0, 1.0, 1.0, 1.0, 1.0, 1.0, 1.0, 1.0, 1.0, 1.0, 1.0, 1.0, 1.0, 1.0, 1.0, 1.0, 1.0, 1.0, 1.0, 1.0, 1.0, 1.0, 1.0, 1.0, 1.0, 1.0, 1.0, 1.0, 1.0, 1.0, 1.0, 1.0, 1.0, 1.0, 1.0, 1.0, 1.0, 1.0, 1.0, 1.0, 1.0, 1.0, 1.0, 1.0, 1.0, 1.0, 1.0, 1.0, 1.0, 1.0, 1.0, 1.0, 1.0, 1.0, 1.0, 1.0, 1.0, 1.0, 1.0, 1.0, 1.0, 1.0, 1.0, 1.0, 1.0, 1.0, 1.0, 1.0, 1.0, 1.0, 1.0, 1.0, 1.0, 1.0, 1.0, 1.0, 1.0, 1.0, 1.0, 1.0, 1.0, 1.0, 1.0, 1.0, 1.0, 1.0, 1.0, 1.0, 1.0, 1.0, 1.0, 1.0, 1.0, 1.0, 1.0, 1.0, 1.0, 1.0, 1.0, 1.0, 1.0, 1.0, 1.0, 1.0, 1.0, 1.0, 1.0, 1.0, 1.0, 1.0, 1.0, 1.0, 1.0, 1.0, 1.0, 1.0, 1.0, 1.0, 1.0, 1.0, 1.0, 1.0, 1.0, 1.0, 1.0, 1.0, 1.0, 1.0, 1.0, 1.0, 1.0, 1.0, 1.0, 1.0, 1.0, 1.0, 1.0, 1.0, 1.0, 1.0, 1.0, 1.0, 1.0, 1.0, 1.0, 1.0, 1.0, 1.0, 1.0, 1.0, 1.0, 1.0, 1.0, 1.0, 1.0, 1.0, 1.0, 1.0, 1.0, 1.0, 1.0, 1.0, 1.0, 1.0, 1.0, 1.0, 1.0, 1.0, 1.0, 1.0, 1.0, 1.0, 1.0, 1.0, 1.0, 1.0, 1.0, 1.0, 1.0, 1.0, 1.0, 1.0, 1.0, 1.0, 1.0, 1.0, 1.0, 1.0, 1.0, 1.0, 1.0, 1.0, 1.0, 1.0, 1.0, 1.0, 1.0, 1.0, 1.0, 1.0, 1.0, 1.0, 1.0, 1.0, 1.0, 1.0, 1.0, 1.0, 1.0, 1.0, 1.0, 1.0, 1.0, 1.0, 1.0, 1.0, 1.0, 1.0, 1.0, 1.0, 1.0, 1.0, 1.0, 1.0, 1.0, 1.0, 1.0, 1.0, 1.0, 1.0, 1.0, 1.0, 1.0, 1.0, 1.0, 1.0, 1.0, 1.0, 1.0, 1.0, 1.0, 1.0, 1.0, 1.0, 1.0, 1.0, 1.0, 1.0, 1.0, 1.0, 1.0, 1.0, 1.0, 1.0, 1.0, 1.0, 1.0, 1.0, 1.0, 1.0, 1.0, 1.0, 1.0, 1.0, 1.0, 1.0, 1.0, 1.0, 1.0, 1.0, 1.0, 1.0, 1.0, 1.0, 1.0, 1.0, 1.0, 1.0, 1.0, 1.0, 1.0, 1.0, 1.0, 1.0, 1.0, 1.0, 1.0, 1.0, 1.0, 1.0, 1.0, 1.0, 1.0, 1.0, 1.0, 1.0, 1.0, 1.0, 1.0, 1.0, 1.0, 1.0, 1.0, 1.0, 1.0, 1.0, 1.0, 1.0, 1.0, 1.0, 1.0, 1.0, 1.0, 1.0, 1.0, 1.0, 1.0, 1.0, 1.0, 1.0, 1.0, 1.0, 1.0, 1.0])
me_cube_007.materials.append(mat_leg)
me_cube_007.use_remesh_fix_poles = True
me_cube_007.use_remesh_preserve_attributes = False
me_cube_007.use_mirror_vertex_groups = False
me_cube_007.update()
me_cube_008 = bpy.data.meshes.new('Cube.008')
me_cube_008.from_pydata([(-0.4224, -0.6746, -3.055), (-1.0, -1.0, 1.0), (-0.4224, 0.6746, -3.055), (-1.0, 1.0, 1.0), (0.9267, -0.6746, -3.055), (1.0, -1.0, 1.0), (0.9267, 0.6746, -3.055), (1.0, 1.0, 1.0), (-1.183, 1.737, -3.221), (-1.183, -0.8286, -3.935), (1.687, 1.737, -3.221), (1.687, -0.8286, -3.935), (-0.5381, 0.7669, -4.727), (-0.5381, -0.813, -4.683), (1.042, 0.7669, -4.727), (1.042, -0.813, -4.683), (-0.3972, 0.1477, -7.477), (-0.3972, -0.9988, -7.461), (0.874, 0.1477, -7.477), (0.874, -0.9988, -7.461), (-0.7616, 1.012, -7.778), (-0.7616, -1.347, -7.752), (1.238, 1.012, -7.778), (1.238, -1.347, -7.752), (-0.7616, -0.1124, -9.187), (-0.7616, -2.462, -9.187), (1.238, -0.1124, -9.187), (1.238, -2.462, -9.187), (-0.7616, -1.891, -8.6), (1.238, -1.891, -8.6), (1.238, 0.4455, -7.929), (-0.7616, 0.4455, -7.929)], [], [(0, 1, 3, 2), (2, 3, 7, 6), (6, 7, 5, 4), (4, 5, 1, 0), (0, 2, 8, 9), (7, 3, 1, 5), (10, 11, 15, 14), (6, 4, 11, 10), (4, 0, 9, 11), (2, 6, 10, 8), (14, 15, 19, 18), (9, 8, 12, 13), (11, 9, 13, 15), (8, 10, 14, 12), (13, 12, 16, 17), (15, 13, 17, 19), (12, 14, 18, 16), (18, 19, 23, 22), (29, 28, 25, 27), (17, 16, 20, 21), (19, 17, 21, 23), (16, 18, 22, 20), (24, 26, 27, 25), (31, 30, 26, 24), (30, 29, 27, 26), (28, 31, 24, 25), (21, 20, 31, 28), (22, 23, 29, 30), (20, 22, 30, 31), (23, 21, 28, 29)])
_k = {(24, 25): 0.33333, (24, 26): 0.33333, (26, 27): 0.33333, (25, 27): 0.33333}
me_cube_008.attributes.new('crease_edge', 'FLOAT', 'EDGE').data.foreach_set('value', [_k.get((min(e.vertices), max(e.vertices)), 0.0) for e in me_cube_008.edges])
_uv = me_cube_008.uv_layers.new(name='UVMap')
_uv.uv.foreach_set('vector', [0.8194, 0.0, 0.8454, 0.3242, 0.687, 0.3242, 0.7125, 0.0, 0.34, 0.5509, 0.3857, 0.8659, 0.2273, 0.8659, 0.2331, 0.5509, 0.8196, 0.3242, 0.8454, 0.6453, 0.687, 0.6453, 0.7127, 0.3242, 0.1671, 0.4938, 0.1729, 0.8127, 0.01448, 0.8127, 0.06023, 0.4938, 0.8762, 0.7055, 0.7719, 0.7055, 0.687, 0.6453, 0.873, 0.6453, 1.0, 0.0, 1.0, 0.1584, 0.8454, 0.1584, 0.8454, 0.0, 0.5098, 0.0, 0.687, 0.1144, 0.6683, 0.1701, 0.5478, 0.1362, 0.7719, 0.8124, 0.8762, 0.8124, 0.873, 0.8726, 0.687, 0.8726, 0.1671, 0.4938, 0.06023, 0.4938, 0.0, 0.4235, 0.2273, 0.4235, 0.7719, 0.7055, 0.7719, 0.8124, 0.687, 0.8726, 0.687, 0.6453, 0.5478, 0.1362, 0.6683, 0.1701, 0.6419, 0.3921, 0.5049, 0.3516, 0.4574, 0.437, 0.2799, 0.5509, 0.316, 0.4101, 0.4366, 0.3763, 0.2273, 0.4235, 0.0, 0.4235, 0.05106, 0.3644, 0.1763, 0.3644, 0.6847, 0.9017, 0.4574, 0.9017, 0.5084, 0.7653, 0.6336, 0.7653, 0.4366, 0.3763, 0.316, 0.4101, 0.2747, 0.1974, 0.4118, 0.157, 0.1763, 0.3644, 0.05106, 0.3644, 0.03336, 0.1426, 0.1918, 0.1426, 0.6336, 0.7653, 0.5084, 0.7653, 0.4929, 0.5497, 0.6513, 0.5497, 0.5049, 0.3516, 0.6419, 0.3921, 0.6364, 0.4149, 0.4574, 0.3613, 0.1918, 0.0493, 0.03336, 0.0493, 0.03336, 0.0, 0.1918, 0.0, 0.4118, 0.157, 0.2747, 0.1974, 0.2273, 0.1877, 0.4064, 0.1343, 0.1918, 0.1426, 0.03336, 0.1426, 0.03336, 0.1191, 0.1918, 0.1191, 0.3857, 0.7094, 0.3857, 0.5509, 0.4323, 0.5509, 0.4323, 0.7094, 0.1584, 0.9972, 0.0, 0.9972, 0.0, 0.8127, 0.1584, 0.8127, 0.8454, 0.3168, 0.8454, 0.1584, 0.9536, 0.1584, 0.9536, 0.3168, 0.4967, 0.3861, 0.6576, 0.4919, 0.687, 0.5497, 0.5093, 0.4944, 0.4278, 0.0576, 0.2667, 0.163, 0.2796, 0.05515, 0.4574, 0.0, 0.4064, 0.1343, 0.2273, 0.1877, 0.2667, 0.163, 0.4278, 0.0576, 0.4574, 0.3613, 0.6364, 0.4149, 0.6576, 0.4919, 0.4967, 0.3861, 0.3857, 0.8678, 0.3857, 0.7094, 0.4318, 0.7094, 0.4318, 0.8678, 0.1918, 0.1191, 0.03336, 0.1191, 0.03336, 0.0493, 0.1918, 0.0493])
_ca = me_cube_008.color_attributes.new('Col', 'BYTE_COLOR', 'CORNER')
_ca.data.foreach_set('color', [1.0, 1.0, 1.0, 1.0, 1.0, 1.0, 1.0, 1.0, 1.0, 1.0, 1.0, 1.0, 1.0, 1.0, 1.0, 1.0, 1.0, 1.0, 1.0, 1.0, 1.0, 1.0, 1.0, 1.0, 1.0, 1.0, 1.0, 1.0, 1.0, 1.0, 1.0, 1.0, 1.0, 1.0, 1.0, 1.0, 1.0, 1.0, 1.0, 1.0, 1.0, 1.0, 1.0, 1.0, 1.0, 1.0, 1.0, 1.0, 1.0, 1.0, 1.0, 1.0, 1.0, 1.0, 1.0, 1.0, 1.0, 1.0, 1.0, 1.0, 1.0, 1.0, 1.0, 1.0, 1.0, 1.0, 1.0, 1.0, 1.0, 1.0, 1.0, 1.0, 1.0, 1.0, 1.0, 1.0, 1.0, 1.0, 1.0, 1.0, 1.0, 1.0, 1.0, 1.0, 1.0, 1.0, 1.0, 1.0, 1.0, 1.0, 1.0, 1.0, 1.0, 1.0, 1.0, 1.0, 1.0, 1.0, 1.0, 1.0, 1.0, 1.0, 1.0, 1.0, 1.0, 1.0, 1.0, 1.0, 1.0, 1.0, 1.0, 1.0, 1.0, 1.0, 1.0, 1.0, 1.0, 1.0, 1.0, 1.0, 1.0, 1.0, 1.0, 1.0, 1.0, 1.0, 1.0, 1.0, 1.0, 1.0, 1.0, 1.0, 1.0, 1.0, 1.0, 1.0, 1.0, 1.0, 1.0, 1.0, 1.0, 1.0, 1.0, 1.0, 1.0, 1.0, 1.0, 1.0, 1.0, 1.0, 1.0, 1.0, 1.0, 1.0, 1.0, 1.0, 1.0, 1.0, 1.0, 1.0, 1.0, 1.0, 1.0, 1.0, 1.0, 1.0, 1.0, 1.0, 1.0, 1.0, 1.0, 1.0, 1.0, 1.0, 1.0, 1.0, 1.0, 1.0, 1.0, 1.0, 1.0, 1.0, 1.0, 1.0, 1.0, 1.0, 1.0, 1.0, 1.0, 1.0, 1.0, 1.0, 1.0, 1.0, 1.0, 1.0, 1.0, 1.0, 1.0, 1.0, 1.0, 1.0, 1.0, 1.0, 1.0, 1.0, 1.0, 1.0, 1.0, 1.0, 1.0, 1.0, 1.0, 1.0, 1.0, 1.0, 1.0, 1.0, 1.0, 1.0, 1.0, 1.0, 1.0, 1.0, 1.0, 1.0, 1.0, 1.0, 1.0, 1.0, 1.0, 1.0, 1.0, 1.0, 1.0, 1.0, 1.0, 1.0, 1.0, 1.0, 1.0, 1.0, 1.0, 1.0, 1.0, 1.0, 1.0, 1.0, 1.0, 1.0, 1.0, 1.0, 1.0, 1.0, 1.0, 1.0, 1.0, 1.0, 1.0, 1.0, 1.0, 1.0, 1.0, 1.0, 1.0, 1.0, 1.0, 1.0, 1.0, 1.0, 1.0, 1.0, 1.0, 1.0, 1.0, 1.0, 1.0, 1.0, 1.0, 1.0, 1.0, 1.0, 1.0, 1.0, 1.0, 1.0, 1.0, 1.0, 1.0, 1.0, 1.0, 1.0, 1.0, 1.0, 1.0, 1.0, 1.0, 1.0, 1.0, 1.0, 1.0, 1.0, 1.0, 1.0, 1.0, 1.0, 1.0, 1.0, 1.0, 1.0, 1.0, 1.0, 1.0, 1.0, 1.0, 1.0, 1.0, 1.0, 1.0, 1.0, 1.0, 1.0, 1.0, 1.0, 1.0, 1.0, 1.0, 1.0, 1.0, 1.0, 1.0, 1.0, 1.0, 1.0, 1.0, 1.0, 1.0, 1.0, 1.0, 1.0, 1.0, 1.0, 1.0, 1.0, 1.0, 1.0, 1.0, 1.0, 1.0, 1.0, 1.0, 1.0, 1.0, 1.0, 1.0, 1.0, 1.0, 1.0, 1.0, 1.0, 1.0, 1.0, 1.0, 1.0, 1.0, 1.0, 1.0, 1.0, 1.0, 1.0, 1.0, 1.0, 1.0, 1.0, 1.0, 1.0, 1.0, 1.0, 1.0, 1.0, 1.0, 1.0, 1.0, 1.0, 1.0, 1.0, 1.0, 1.0, 1.0, 1.0, 1.0, 1.0, 1.0, 1.0, 1.0, 1.0, 1.0, 1.0, 1.0, 1.0, 1.0, 1.0, 1.0, 1.0, 1.0, 1.0, 1.0, 1.0, 1.0, 1.0, 1.0, 1.0, 1.0, 1.0, 1.0, 1.0, 1.0, 1.0, 1.0, 1.0, 1.0, 1.0, 1.0, 1.0, 1.0, 1.0, 1.0, 1.0, 1.0, 1.0, 1.0, 1.0, 1.0, 1.0, 1.0, 1.0, 1.0, 1.0, 1.0, 1.0, 1.0, 1.0, 1.0, 1.0, 1.0, 1.0, 1.0, 1.0, 1.0, 1.0, 1.0, 1.0, 1.0, 1.0, 1.0, 1.0, 1.0, 1.0, 1.0, 1.0, 1.0, 1.0, 1.0, 1.0, 1.0, 1.0, 1.0, 1.0, 1.0, 1.0, 1.0, 1.0, 1.0, 1.0, 1.0, 1.0, 1.0, 1.0, 1.0, 1.0])
me_cube_008.materials.append(mat_leg)
me_cube_008.use_remesh_fix_poles = True
me_cube_008.use_remesh_preserve_attributes = False
me_cube_008.use_mirror_vertex_groups = False
me_cube_008.update()
arm_armature = bpy.data.armatures.new('Armature')  # bones are not reproduced

# ---- objects
ob_camera = bpy.data.objects.new('Camera', cam_camera)
ob_point = bpy.data.objects.new('Point', light_point)
ob_point_001 = bpy.data.objects.new('Point.001', light_point_001)
ob_point_002 = bpy.data.objects.new('Point.002', light_point_002)
ob_point_003 = bpy.data.objects.new('Point.003', light_point_003)
ob_body = bpy.data.objects.new('Body', me_cube)
ob_head = bpy.data.objects.new('Head', me_cube_001)
ob_armature = bpy.data.objects.new('Armature', arm_armature)
ob_cube = bpy.data.objects.new('Cube', me_cube_002)
ob_cube_001 = bpy.data.objects.new('Cube.001', me_cube_006)
ob_cube_002 = bpy.data.objects.new('Cube.002', me_cube_007)
ob_cube_003 = bpy.data.objects.new('Cube.003', me_cube_008)

# ---- transforms, parenting, visibility, modifiers, constraints
ob_camera.location = (7.359, -6.926, 4.958)
ob_camera.rotation_euler = (1.109, 0.0, 0.8149)
ob_camera.lock_rotations_4d = False
ob_camera.empty_display_type = 'ARROWS'
ob_camera.color = (0.0, 0.0, 0.0, 0.0)
ob_camera.display_type = 'WIRE'
ob_camera.lineart.crease_threshold = 0.0
ob_point.location = (14.37, -1.675, 2.977)
ob_point.lineart.crease_threshold = 0.0
ob_point_001.location = (12.14, -8.195, 4.692)
ob_point_001.lineart.crease_threshold = 0.0
ob_point_002.location = (-9.874, 0.2007, 2.453)
ob_point_002.lineart.crease_threshold = 0.0
ob_point_003.location = (-12.1, -6.319, 4.168)
ob_point_003.lineart.crease_threshold = 0.0
ob_body.parent = ob_armature
ob_body.location = (0.0, 0.0, 0.0)
ob_body.rotation_euler = (1.571, -0.0, 0.0)
ob_body.scale = (2.104, 2.104, 3.29)
ob_body.lineart.crease_threshold = 0.0
_vg = ob_body.vertex_groups.new(name='Back Upper')
for _i, _w in zip([8, 9, 10, 11, 12, 13, 14, 15, 16, 28, 30, 31, 32, 33, 34, 37, 41, 42, 43, 46, 47, 48, 49, 68, 71], [0.09072, 0.603, 0.0742, 0.2889, 0.1022, 0.09626, 0.6451, 0.07709, 0.001826, 0.1042, 0.1061, 0.6459, 0.6573, 0.1083, 0.1116, 0.005828, 0.0009148, 0.2199, 0.2458, 0.04077, 0.02943, 0.009919, 0.02331, 0.02592, 0.02612]): _vg.add([_i], _w, 'REPLACE')
_vg = ob_body.vertex_groups.new(name='Neck')
for _i, _w in zip([0, 2, 4, 6, 8, 9, 13, 14, 18, 24, 25, 28, 29, 30, 31, 32, 35, 68, 69, 70, 71, 72, 73, 74, 75], [0.9627, 0.1407, 0.5961, 0.1356, 0.1867, 0.04777, 0.1508, 0.03201, 0.006054, 0.158, 0.1599, 0.7197, 0.9502, 0.7052, 0.1201, 0.1143, 0.6445, 0.5969, 0.3869, 0.262, 0.5053, 0.8647, 0.8379, 0.8577, 0.8714]): _vg.add([_i], _w, 'REPLACE')
_vg = ob_body.vertex_groups.new(name='Bone.002.L')
for _i, _w in zip([0, 4, 29, 35, 72, 74], [0.005168, 0.395, 0.02691, 0.3448, 0.0555, 0.05871]): _vg.add([_i], _w, 'REPLACE')
_vg = ob_body.vertex_groups.new(name='Leg.F.L')
for _i, _w in zip([2, 6, 8, 9, 12, 19, 20, 21, 24, 25, 28, 31, 39, 42, 43, 44, 45, 46, 47, 48, 54, 55, 57, 58, 68, 69, 74, 75], [0.8133, 0.0188, 0.6893, 0.1714, 0.6067, 0.9786, 0.9475, 0.9577, 0.1384, 0.6972, 0.1173, 0.05043, 0.0786, 0.2899, 0.05982, 0.8942, 0.1049, 0.1184, 0.7831, 0.03707, 0.9962, 0.9896, 0.9657, 0.9901, 0.3363, 0.5689, 0.05194, 0.1052]): _vg.add([_i], _w, 'REPLACE')
_vg = ob_body.vertex_groups.new(name='Shin.F.L')
_vg = ob_body.vertex_groups.new(name='Leg.F.R')
for _i, _w in zip([2, 6, 11, 13, 14, 16, 17, 18, 24, 25, 30, 32, 37, 42, 43, 44, 45, 46, 47, 49, 52, 53, 56, 59, 70, 71, 72, 73], [0.01995, 0.8157, 0.2625, 0.7201, 0.1265, 0.9263, 0.9827, 0.9308, 0.6977, 0.1384, 0.131, 0.03714, 0.007552, 0.05229, 0.2366, 0.09269, 0.8812, 0.7512, 0.0989, 0.01678, 0.9853, 0.9965, 0.9852, 0.9689, 0.6902, 0.4217, 0.04101, 0.1317]): _vg.add([_i], _w, 'REPLACE')
_vg = ob_body.vertex_groups.new(name='Shin.F.R')
_vg = ob_body.vertex_groups.new(name='Back Lower')
for _i, _w in zip([11, 12, 42, 43, 46, 47, 48, 49], [0.212, 0.003768, 0.2073, 0.233, 0.03559, 0.02646, 0.00854, 0.02068]): _vg.add([_i], _w, 'REPLACE')
_vg = ob_body.vertex_groups.new(name='Tail 0')
for _i, _w in zip([1, 3, 5, 7, 9, 10, 14, 15, 22, 23, 26, 27, 31, 32, 33, 34, 38, 76, 77, 78, 79, 80, 81, 82, 83, 84, 85, 86, 87, 88], [0.7766, 0.2085, 0.8037, 0.2126, 0.02514, 0.1863, 0.02041, 0.1506, 0.1177, 0.1158, 0.9178, 0.929, 0.1011, 0.09768, 0.6594, 0.6623, 0.003969, 0.8594, 0.718, 0.7492, 0.8517, 0.9952, 0.9695, 0.9916, 0.9663, 0.9932, 0.9834, 0.9864, 0.9789, 0.1013]): _vg.add([_i], _w, 'REPLACE')
_vg = ob_body.vertex_groups.new(name='Tail 1')
for _i, _w in zip([88], [0.8971]): _vg.add([_i], _w, 'REPLACE')
_vg = ob_body.vertex_groups.new(name='Leg.B.L')
for _i, _w in zip([1, 3, 7, 9, 10, 12, 20, 22, 23, 27, 31, 33, 34, 39, 40, 41, 42, 43, 47, 48, 49, 50, 51, 60, 61, 62, 63, 78, 79], [0.1857, 0.753, 0.01169, 0.1279, 0.7059, 0.2386, 0.01144, 0.745, 0.1381, 0.01519, 0.04849, 0.1656, 0.02349, 0.9031, 0.9855, 0.937, 0.1887, 0.03819, 0.01011, 0.7778, 0.1111, 0.9148, 0.07186, 0.987, 0.984, 0.9936, 0.9906, 0.2243, 0.1266]): _vg.add([_i], _w, 'REPLACE')
_vg = ob_body.vertex_groups.new(name='Shin.B.L')
_vg = ob_body.vertex_groups.new(name='Leg.B.R')
for _i, _w in zip([3, 5, 7, 11, 14, 15, 22, 23, 26, 32, 33, 34, 36, 37, 38, 42, 43, 46, 48, 49, 50, 51, 64, 65, 66, 67, 76, 77], [0.01286, 0.1555, 0.7511, 0.215, 0.1205, 0.7459, 0.1334, 0.7427, 0.04905, 0.04884, 0.01967, 0.1586, 0.9865, 0.9117, 0.9305, 0.02983, 0.1791, 0.01157, 0.108, 0.7693, 0.07241, 0.9146, 0.9939, 0.9874, 0.9825, 0.9908, 0.1146, 0.2574]): _vg.add([_i], _w, 'REPLACE')
_vg = ob_body.vertex_groups.new(name='Shin.B.R')
_m = ob_body.modifiers.new('Subdivision', 'SUBSURF')
_m.uv_smooth = 'PRESERVE_CORNERS'
_m.levels = 4
_m = ob_body.modifiers.new('Displace', 'DISPLACE')
_m.strength = 0.4
_m.texture_coords = 'OBJECT'
_m = ob_body.modifiers.new('Armature', 'ARMATURE')
_m.object = ob_armature
ob_head.parent = ob_armature
ob_head.location = (-2.848e-16, -4.863, 2.186)
ob_head.scale = (0.8323, 0.8323, 0.8323)
ob_head.lineart.crease_threshold = 0.0
_vg = ob_head.vertex_groups.new(name='Back Upper')
_vg = ob_head.vertex_groups.new(name='Neck')
for _i, _w in zip([2, 3, 4, 5, 7, 9, 10, 11, 12, 13, 14, 15, 17, 18, 19, 22, 23, 25], [0.06211, 0.451, 0.05325, 0.5202, 0.3085, 0.4551, 0.447, 0.4367, 0.1258, 0.08188, 0.4372, 0.1232, 0.4362, 0.0308, 0.4029, 0.4632, 0.007192, 0.1203]): _vg.add([_i], _w, 'REPLACE')
_vg = ob_head.vertex_groups.new(name='Bone.002.L')
for _i, _w in zip([0, 1, 2, 3, 4, 5, 6, 7, 8, 9, 10, 11, 12, 13, 14, 15, 16, 17, 18, 19, 20, 21, 22, 23, 24, 25], [0.997, 0.9854, 0.9379, 0.549, 0.9467, 0.4798, 0.9981, 0.6915, 0.9886, 0.5449, 0.553, 0.5633, 0.8742, 0.9181, 0.5628, 0.8768, 0.9794, 0.5638, 0.9596, 0.5971, 0.9989, 0.9954, 0.5368, 0.9714, 0.9996, 0.8797]): _vg.add([_i], _w, 'REPLACE')
_vg = ob_head.vertex_groups.new(name='Leg.F.L')
_vg = ob_head.vertex_groups.new(name='Shin.F.L')
_vg = ob_head.vertex_groups.new(name='Leg.F.R')
_vg = ob_head.vertex_groups.new(name='Shin.F.R')
_vg = ob_head.vertex_groups.new(name='Back Lower')
_vg = ob_head.vertex_groups.new(name='Tail 0')
_vg = ob_head.vertex_groups.new(name='Tail 1')
_vg = ob_head.vertex_groups.new(name='Leg.B.L')
_vg = ob_head.vertex_groups.new(name='Shin.B.L')
_vg = ob_head.vertex_groups.new(name='Leg.B.R')
_vg = ob_head.vertex_groups.new(name='Shin.B.R')
_m = ob_head.modifiers.new('Subdivision', 'SUBSURF')
_m.uv_smooth = 'PRESERVE_CORNERS'
_m = ob_head.modifiers.new('Mirror', 'MIRROR')
_m = ob_head.modifiers.new('Armature', 'ARMATURE')
_m.object = ob_armature
ob_armature.location = (0.0, 0.0, 0.0)
ob_armature.lineart.crease_threshold = 0.0
ob_cube.parent = ob_armature
ob_cube.location = (0.9791, -1.137, -2.662)
ob_cube.scale = (0.3227, 0.3227, 0.3227)
ob_cube.lineart.crease_threshold = 0.0
_vg = ob_cube.vertex_groups.new(name='Back Upper')
_vg = ob_cube.vertex_groups.new(name='Neck')
_vg = ob_cube.vertex_groups.new(name='Bone.002.L')
_vg = ob_cube.vertex_groups.new(name='Leg.F.L')
for _i, _w in zip([0, 1, 2, 3, 4, 5, 6, 7, 8, 9, 10, 11, 12, 14], [0.9526, 0.999, 0.988, 0.9992, 0.9305, 0.9983, 0.9705, 0.9983, 0.8607, 0.1194, 0.8014, 0.2062, 0.0272, 0.07226]): _vg.add([_i], _w, 'REPLACE')
_vg = ob_cube.vertex_groups.new(name='Shin.F.L')
for _i, _w in zip([0, 4, 6, 8, 9, 10, 11, 12, 13, 14, 15, 16, 17, 18, 19, 20, 21, 22, 23, 24, 25, 26, 27, 28, 29, 30, 31], [0.04474, 0.06954, 0.008904, 0.1393, 0.8806, 0.1986, 0.7938, 0.9614, 0.9933, 0.9277, 0.9884, 0.9983, 0.9999, 0.9961, 0.9998, 0.9994, 1.0, 0.9986, 0.9999, 1.0, 1.0, 0.9999, 1.0, 1.0, 1.0, 0.9995, 0.9998]): _vg.add([_i], _w, 'REPLACE')
_vg = ob_cube.vertex_groups.new(name='Leg.F.R')
_vg = ob_cube.vertex_groups.new(name='Shin.F.R')
_vg = ob_cube.vertex_groups.new(name='Back Lower')
_vg = ob_cube.vertex_groups.new(name='Tail 0')
_vg = ob_cube.vertex_groups.new(name='Tail 1')
_vg = ob_cube.vertex_groups.new(name='Leg.B.L')
_vg = ob_cube.vertex_groups.new(name='Shin.B.L')
_vg = ob_cube.vertex_groups.new(name='Leg.B.R')
_vg = ob_cube.vertex_groups.new(name='Shin.B.R')
_m = ob_cube.modifiers.new('Subdivision', 'SUBSURF')
_m.uv_smooth = 'PRESERVE_CORNERS'
_m = ob_cube.modifiers.new('Armature', 'ARMATURE')
_m.object = ob_armature
ob_cube_001.parent = ob_armature
ob_cube_001.location = (-1.021, -1.137, -2.662)
ob_cube_001.scale = (0.3227, 0.3227, 0.3227)
ob_cube_001.lineart.crease_threshold = 0.0
_vg = ob_cube_001.vertex_groups.new(name='Back Upper')
_vg = ob_cube_001.vertex_groups.new(name='Neck')
_vg = ob_cube_001.vertex_groups.new(name='Bone.002.L')
_vg = ob_cube_001.vertex_groups.new(name='Leg.F.L')
_vg = ob_cube_001.vertex_groups.new(name='Shin.F.L')
_vg = ob_cube_001.vertex_groups.new(name='Leg.F.R')
for _i, _w in zip([0, 1, 2, 3, 4, 5, 6, 7, 8, 9, 10, 11, 12, 14], [0.9526, 0.999, 0.988, 0.9992, 0.9305, 0.9983, 0.9705, 0.9983, 0.8607, 0.1194, 0.8014, 0.2062, 0.0272, 0.07226]): _vg.add([_i], _w, 'REPLACE')
_vg = ob_cube_001.vertex_groups.new(name='Shin.F.R')
for _i, _w in zip([0, 4, 6, 8, 9, 10, 11, 12, 13, 14, 15, 16, 17, 18, 19, 20, 21, 22, 23, 24, 25, 26, 27, 28, 29, 30, 31], [0.04474, 0.06954, 0.008904, 0.1393, 0.8806, 0.1986, 0.7938, 0.9614, 0.9933, 0.9277, 0.9884, 0.9983, 0.9999, 0.9961, 0.9998, 0.9994, 1.0, 0.9986, 0.9999, 1.0, 1.0, 0.9999, 1.0, 1.0, 1.0, 0.9995, 0.9998]): _vg.add([_i], _w, 'REPLACE')
_vg = ob_cube_001.vertex_groups.new(name='Back Lower')
_vg = ob_cube_001.vertex_groups.new(name='Tail 0')
_vg = ob_cube_001.vertex_groups.new(name='Tail 1')
_vg = ob_cube_001.vertex_groups.new(name='Leg.B.L')
_vg = ob_cube_001.vertex_groups.new(name='Shin.B.L')
_vg = ob_cube_001.vertex_groups.new(name='Leg.B.R')
_vg = ob_cube_001.vertex_groups.new(name='Shin.B.R')
_m = ob_cube_001.modifiers.new('Subdivision', 'SUBSURF')
_m.uv_smooth = 'PRESERVE_CORNERS'
_m = ob_cube_001.modifiers.new('Armature', 'ARMATURE')
_m.object = ob_armature
ob_cube_002.parent = ob_armature
ob_cube_002.location = (0.9791, 1.694, -2.662)
ob_cube_002.scale = (0.3227, 0.3227, 0.3227)
ob_cube_002.lineart.crease_threshold = 0.0
_vg = ob_cube_002.vertex_groups.new(name='Back Upper')
_vg = ob_cube_002.vertex_groups.new(name='Neck')
_vg = ob_cube_002.vertex_groups.new(name='Bone.002.L')
_vg = ob_cube_002.vertex_groups.new(name='Leg.F.L')
_vg = ob_cube_002.vertex_groups.new(name='Shin.F.L')
_vg = ob_cube_002.vertex_groups.new(name='Leg.F.R')
_vg = ob_cube_002.vertex_groups.new(name='Shin.F.R')
_vg = ob_cube_002.vertex_groups.new(name='Back Lower')
_vg = ob_cube_002.vertex_groups.new(name='Tail 0')
_vg = ob_cube_002.vertex_groups.new(name='Tail 1')
_vg = ob_cube_002.vertex_groups.new(name='Leg.B.L')
for _i, _w in zip([0, 1, 2, 3, 4, 5, 6, 7, 8, 9, 10, 11, 14], [0.9264, 0.9855, 0.9778, 0.9987, 0.9113, 0.983, 0.9489, 0.996, 0.4968, 0.09522, 0.4911, 0.1672, 0.04006]): _vg.add([_i], _w, 'REPLACE')
_vg = ob_cube_002.vertex_groups.new(name='Shin.B.L')
for _i, _w in zip([0, 4, 6, 8, 9, 10, 11, 12, 13, 14, 15, 16, 17, 18, 19, 20, 21, 22, 23, 24, 25, 26, 27, 28, 29, 30, 31], [0.07364, 0.08871, 0.05106, 0.5032, 0.9048, 0.5089, 0.8328, 0.9767, 0.9948, 0.955, 0.9883, 0.9991, 0.9999, 0.9976, 0.9997, 0.9997, 1.0, 0.9992, 0.9999, 1.0, 1.0, 0.9999, 1.0, 1.0, 1.0, 0.9997, 0.9999]): _vg.add([_i], _w, 'REPLACE')
_vg = ob_cube_002.vertex_groups.new(name='Leg.B.R')
_vg = ob_cube_002.vertex_groups.new(name='Shin.B.R')
_m = ob_cube_002.modifiers.new('Subdivision', 'SUBSURF')
_m.uv_smooth = 'PRESERVE_CORNERS'
_m = ob_cube_002.modifiers.new('Armature', 'ARMATURE')
_m.object = ob_armature
ob_cube_003.parent = ob_armature
ob_cube_003.location = (-1.021, 1.694, -2.662)
ob_cube_003.scale = (0.3227, 0.3227, 0.3227)
ob_cube_003.lineart.crease_threshold = 0.0
_vg = ob_cube_003.vertex_groups.new(name='Back Upper')
_vg = ob_cube_003.vertex_groups.new(name='Neck')
_vg = ob_cube_003.vertex_groups.new(name='Bone.002.L')
_vg = ob_cube_003.vertex_groups.new(name='Leg.F.L')
_vg = ob_cube_003.vertex_groups.new(name='Shin.F.L')
_vg = ob_cube_003.vertex_groups.new(name='Leg.F.R')
_vg = ob_cube_003.vertex_groups.new(name='Shin.F.R')
_vg = ob_cube_003.vertex_groups.new(name='Back Lower')
_vg = ob_cube_003.vertex_groups.new(name='Tail 0')
_vg = ob_cube_003.vertex_groups.new(name='Tail 1')
_vg = ob_cube_003.vertex_groups.new(name='Leg.B.L')
_vg = ob_cube_003.vertex_groups.new(name='Shin.B.L')
_vg = ob_cube_003.vertex_groups.new(name='Leg.B.R')
for _i, _w in zip([0, 1, 2, 3, 4, 5, 6, 7, 8, 9, 10, 11, 14], [0.9264, 0.9855, 0.9778, 0.9987, 0.9113, 0.983, 0.9489, 0.996, 0.4968, 0.09522, 0.4911, 0.1672, 0.04006]): _vg.add([_i], _w, 'REPLACE')
_vg = ob_cube_003.vertex_groups.new(name='Shin.B.R')
for _i, _w in zip([0, 4, 6, 8, 9, 10, 11, 12, 13, 14, 15, 16, 17, 18, 19, 20, 21, 22, 23, 24, 25, 26, 27, 28, 29, 30, 31], [0.07364, 0.08871, 0.05106, 0.5032, 0.9048, 0.5089, 0.8328, 0.9767, 0.9948, 0.955, 0.9883, 0.9991, 0.9999, 0.9976, 0.9997, 0.9997, 1.0, 0.9992, 0.9999, 1.0, 1.0, 0.9999, 1.0, 1.0, 1.0, 0.9997, 0.9999]): _vg.add([_i], _w, 'REPLACE')
_m = ob_cube_003.modifiers.new('Subdivision', 'SUBSURF')
_m.uv_smooth = 'PRESERVE_CORNERS'
_m = ob_cube_003.modifiers.new('Armature', 'ARMATURE')
_m.object = ob_armature

# ---- collection membership
col_collection.objects.link(ob_camera)
col_collection.objects.link(ob_point)
col_collection.objects.link(ob_point_001)
col_collection.objects.link(ob_point_002)
col_collection.objects.link(ob_point_003)
col_sheep.objects.link(ob_body)
col_sheep.objects.link(ob_head)
col_sheep.objects.link(ob_armature)
col_sheep.objects.link(ob_cube)
col_sheep.objects.link(ob_cube_001)
col_sheep.objects.link(ob_cube_002)
col_sheep.objects.link(ob_cube_003)

# ---- scene / render settings (as saved in the file)
scene.camera = ob_camera
scene.frame_start = 0; scene.frame_end = 39; scene.frame_set(14)
scene.render.engine = 'BLENDER_EEVEE_NEXT'
scene.cycles.use_denoising = False
scene.cycles.samples = 128
scene.cycles.sampling_pattern = 'TABULATED_SOBOL'
scene.cycles.use_adaptive_sampling = False
scene.cycles.use_light_tree = False
scene.view_settings.view_transform = 'Filmic'
bpy.context.view_layer.update()
